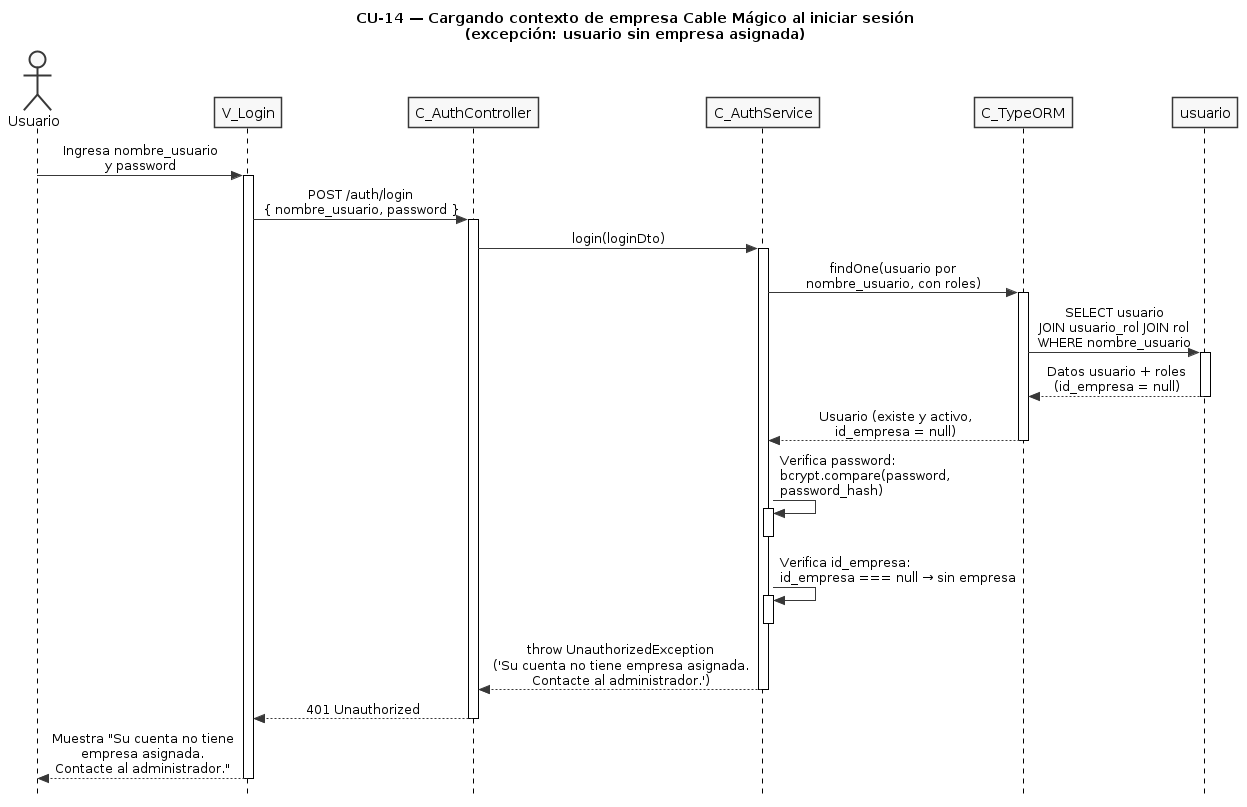

The diagram above was rendered by PlantUML. Its source (embedded in the PNG):
@startuml CU14-exc-sin-empresa
title CU-14 — Cargando contexto de empresa Cable Mágico al iniciar sesión\n(excepción: usuario sin empresa asignada)

skinparam style strictuml
skinparam monochrome true
skinparam shadowing false
skinparam sequenceMessageAlign center
skinparam ParticipantPadding 25
skinparam ActorPadding 20
skinparam sequence {
  MessageAlign center
  LifeLineBorderColor black
}
hide footbox

actor "Usuario" as user
participant "V_Login" as view
participant "C_AuthController" as ctrl
participant "C_AuthService" as svc
participant "C_TypeORM" as orm
participant "usuario" as uent

user -> view : Ingresa nombre_usuario\ny password
activate view

view -> ctrl : POST /auth/login\n{ nombre_usuario, password }
activate ctrl

ctrl -> svc : login(loginDto)
activate svc

svc -> orm : findOne(usuario por\nnombre_usuario, con roles)
activate orm

orm -> uent : SELECT usuario\nJOIN usuario_rol JOIN rol\nWHERE nombre_usuario
activate uent
uent --> orm : Datos usuario + roles\n(id_empresa = null)
deactivate uent

orm --> svc : Usuario (existe y activo,\nid_empresa = null)
deactivate orm

svc -> svc : Verifica password:\nbcrypt.compare(password,\npassword_hash)
activate svc
deactivate svc

svc -> svc : Verifica id_empresa:\nid_empresa === null → sin empresa
activate svc
deactivate svc

svc --> ctrl : throw UnauthorizedException\n('Su cuenta no tiene empresa asignada.\nContacte al administrador.')
deactivate svc

ctrl --> view : 401 Unauthorized
deactivate ctrl

view --> user : Muestra "Su cuenta no tiene\nempresa asignada.\nContacte al administrador."
deactivate view

@enduml